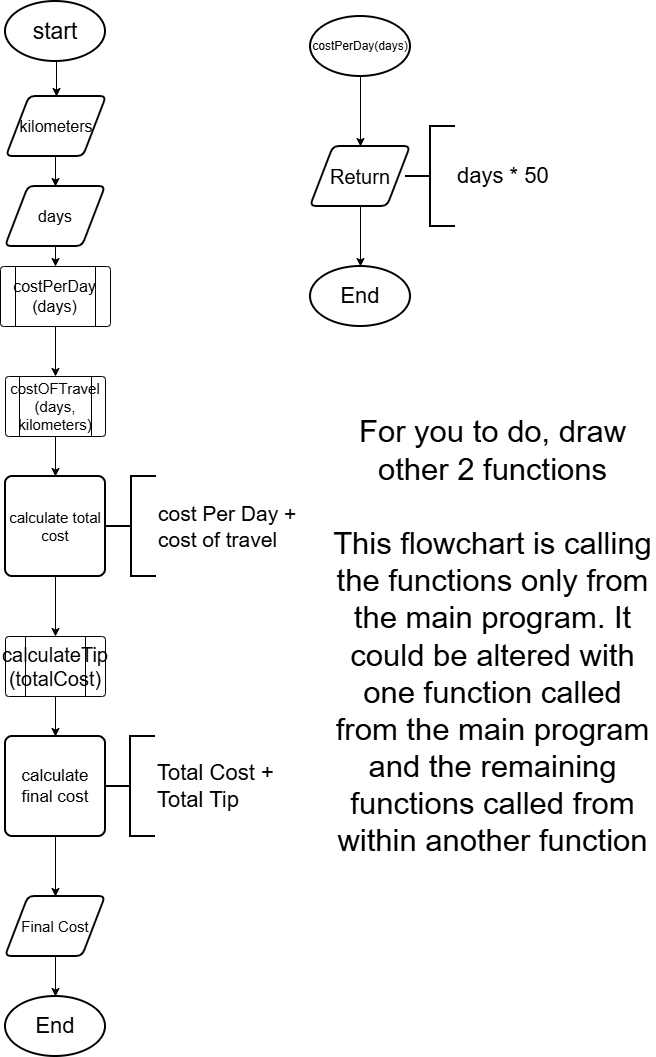

The diagram above was exported from draw.io. Its source (the exported page's mxGraphModel, read from the mxfile embedded in the PNG):
<mxGraphModel dx="1030" dy="709" grid="1" gridSize="10" guides="1" tooltips="1" connect="1" arrows="1" fold="1" page="1" pageScale="1" pageWidth="850" pageHeight="1100" math="0" shadow="0">
  <root>
    <mxCell id="0" />
    <mxCell id="1" parent="0" />
    <mxCell id="TwVBYpTz__HW07Dghw_n-8" edge="1" parent="1" source="PTvNEeqVumda-yJpylvd-1" style="edgeStyle=orthogonalEdgeStyle;rounded=0;orthogonalLoop=1;jettySize=auto;html=1;exitX=0.5;exitY=1;exitDx=0;exitDy=0;exitPerimeter=0;entryX=0.5;entryY=0;entryDx=0;entryDy=0;" target="TwVBYpTz__HW07Dghw_n-7">
      <mxGeometry relative="1" as="geometry" />
    </mxCell>
    <mxCell id="PTvNEeqVumda-yJpylvd-1" parent="1" style="strokeWidth=2;html=1;shape=mxgraph.flowchart.start_1;whiteSpace=wrap;fontSize=23;" value="start" vertex="1">
      <mxGeometry height="60" width="100" x="70" y="15" as="geometry" />
    </mxCell>
    <mxCell id="TwVBYpTz__HW07Dghw_n-5" edge="1" parent="1" source="PTvNEeqVumda-yJpylvd-2" style="edgeStyle=orthogonalEdgeStyle;rounded=0;orthogonalLoop=1;jettySize=auto;html=1;exitX=0.5;exitY=1;exitDx=0;exitDy=0;entryX=0.5;entryY=0;entryDx=0;entryDy=0;" target="PTvNEeqVumda-yJpylvd-3">
      <mxGeometry relative="1" as="geometry" />
    </mxCell>
    <mxCell id="PTvNEeqVumda-yJpylvd-2" parent="1" style="shape=parallelogram;html=1;strokeWidth=2;perimeter=parallelogramPerimeter;whiteSpace=wrap;rounded=1;arcSize=12;size=0.23;fontSize=16;" value="days" vertex="1">
      <mxGeometry height="60" width="100" x="70" y="200" as="geometry" />
    </mxCell>
    <mxCell id="PTvNEeqVumda-yJpylvd-10" edge="1" parent="1" source="PTvNEeqVumda-yJpylvd-3" style="edgeStyle=orthogonalEdgeStyle;rounded=0;orthogonalLoop=1;jettySize=auto;html=1;exitX=0.5;exitY=1;exitDx=0;exitDy=0;entryX=0.5;entryY=0;entryDx=0;entryDy=0;" target="PTvNEeqVumda-yJpylvd-4">
      <mxGeometry relative="1" as="geometry" />
    </mxCell>
    <mxCell id="PTvNEeqVumda-yJpylvd-3" parent="1" style="verticalLabelPosition=middle;verticalAlign=middle;html=1;shape=process;whiteSpace=wrap;rounded=1;size=0.14;arcSize=6;labelPosition=center;align=center;" value="&lt;font style=&quot;font-size: 16px;&quot;&gt;costPerDay (days)&lt;/font&gt;" vertex="1">
      <mxGeometry height="60" width="110" x="65" y="280" as="geometry" />
    </mxCell>
    <mxCell id="TwVBYpTz__HW07Dghw_n-3" edge="1" parent="1" source="PTvNEeqVumda-yJpylvd-4" style="edgeStyle=orthogonalEdgeStyle;rounded=0;orthogonalLoop=1;jettySize=auto;html=1;exitX=0.5;exitY=1;exitDx=0;exitDy=0;entryX=0.5;entryY=0;entryDx=0;entryDy=0;" target="TwVBYpTz__HW07Dghw_n-1">
      <mxGeometry relative="1" as="geometry" />
    </mxCell>
    <mxCell id="PTvNEeqVumda-yJpylvd-4" parent="1" style="verticalLabelPosition=middle;verticalAlign=middle;html=1;shape=process;whiteSpace=wrap;rounded=1;size=0.14;arcSize=6;labelPosition=center;align=center;" value="&lt;font style=&quot;font-size: 15px;&quot;&gt;costOFTravel (days, kilometers)&lt;/font&gt;" vertex="1">
      <mxGeometry height="60" width="100" x="70" y="390" as="geometry" />
    </mxCell>
    <mxCell id="PTvNEeqVumda-yJpylvd-24" edge="1" parent="1" source="PTvNEeqVumda-yJpylvd-5" style="edgeStyle=orthogonalEdgeStyle;rounded=0;orthogonalLoop=1;jettySize=auto;html=1;exitX=0.5;exitY=1;exitDx=0;exitDy=0;entryX=0.5;entryY=0;entryDx=0;entryDy=0;" target="PTvNEeqVumda-yJpylvd-21">
      <mxGeometry relative="1" as="geometry" />
    </mxCell>
    <mxCell id="PTvNEeqVumda-yJpylvd-5" parent="1" style="verticalLabelPosition=middle;verticalAlign=middle;html=1;shape=process;whiteSpace=wrap;rounded=1;size=0.2;arcSize=6;labelPosition=center;align=center;fontSize=20;" value="calculateTip&lt;div&gt;(totalCost)&lt;/div&gt;" vertex="1">
      <mxGeometry height="60" width="100" x="70" y="650" as="geometry" />
    </mxCell>
    <mxCell id="PTvNEeqVumda-yJpylvd-6" parent="1" style="shape=parallelogram;html=1;strokeWidth=2;perimeter=parallelogramPerimeter;whiteSpace=wrap;rounded=1;arcSize=12;size=0.23;fontSize=15;" value="Final Cost" vertex="1">
      <mxGeometry height="60" width="100" x="70" y="910" as="geometry" />
    </mxCell>
    <mxCell id="PTvNEeqVumda-yJpylvd-7" parent="1" style="strokeWidth=2;html=1;shape=mxgraph.flowchart.start_1;whiteSpace=wrap;" value="&lt;font style=&quot;font-size: 22px;&quot;&gt;End&lt;/font&gt;" vertex="1">
      <mxGeometry height="60" width="100" x="70" y="1010" as="geometry" />
    </mxCell>
    <mxCell id="PTvNEeqVumda-yJpylvd-18" edge="1" parent="1" source="PTvNEeqVumda-yJpylvd-14" style="edgeStyle=orthogonalEdgeStyle;rounded=0;orthogonalLoop=1;jettySize=auto;html=1;exitX=0.5;exitY=1;exitDx=0;exitDy=0;exitPerimeter=0;entryX=0.5;entryY=0;entryDx=0;entryDy=0;" target="PTvNEeqVumda-yJpylvd-15">
      <mxGeometry relative="1" as="geometry" />
    </mxCell>
    <mxCell id="PTvNEeqVumda-yJpylvd-14" parent="1" style="strokeWidth=2;html=1;shape=mxgraph.flowchart.start_1;whiteSpace=wrap;" value="costPerDay(days)" vertex="1">
      <mxGeometry height="60" width="100" x="375" y="30" as="geometry" />
    </mxCell>
    <mxCell id="PTvNEeqVumda-yJpylvd-15" parent="1" style="shape=parallelogram;html=1;strokeWidth=2;perimeter=parallelogramPerimeter;whiteSpace=wrap;rounded=1;arcSize=12;size=0.23;" value="&lt;font style=&quot;font-size: 20px;&quot;&gt;Return&lt;/font&gt;" vertex="1">
      <mxGeometry height="60" width="100" x="375" y="160" as="geometry" />
    </mxCell>
    <mxCell id="PTvNEeqVumda-yJpylvd-16" parent="1" style="strokeWidth=2;html=1;shape=mxgraph.flowchart.annotation_2;align=left;labelPosition=right;pointerEvents=1;" value="&lt;font style=&quot;font-size: 22px;&quot;&gt;days * 50&lt;/font&gt;" vertex="1">
      <mxGeometry height="100" width="50" x="470" y="140" as="geometry" />
    </mxCell>
    <mxCell id="PTvNEeqVumda-yJpylvd-17" parent="1" style="strokeWidth=2;html=1;shape=mxgraph.flowchart.start_1;whiteSpace=wrap;" value="&lt;font style=&quot;font-size: 22px;&quot;&gt;End&lt;/font&gt;" vertex="1">
      <mxGeometry height="60" width="100" x="375" y="280" as="geometry" />
    </mxCell>
    <mxCell id="PTvNEeqVumda-yJpylvd-19" edge="1" parent="1" source="PTvNEeqVumda-yJpylvd-15" style="edgeStyle=orthogonalEdgeStyle;rounded=0;orthogonalLoop=1;jettySize=auto;html=1;exitX=0.5;exitY=1;exitDx=0;exitDy=0;entryX=0.5;entryY=0;entryDx=0;entryDy=0;entryPerimeter=0;" target="PTvNEeqVumda-yJpylvd-17">
      <mxGeometry relative="1" as="geometry" />
    </mxCell>
    <mxCell id="PTvNEeqVumda-yJpylvd-20" parent="1" style="text;html=1;whiteSpace=wrap;strokeColor=none;fillColor=none;align=center;verticalAlign=middle;rounded=0;fontSize=31;" value="For you to do, draw other 2 functions&lt;div&gt;&lt;br&gt;&lt;/div&gt;&lt;div&gt;This flowchart is calling the functions only from the main program. It could be altered with one function called from the main program and the remaining functions called from within another function&lt;/div&gt;" vertex="1">
      <mxGeometry height="480" width="325" x="395" y="410" as="geometry" />
    </mxCell>
    <mxCell id="PTvNEeqVumda-yJpylvd-25" edge="1" parent="1" source="PTvNEeqVumda-yJpylvd-21" style="edgeStyle=orthogonalEdgeStyle;rounded=0;orthogonalLoop=1;jettySize=auto;html=1;exitX=0.5;exitY=1;exitDx=0;exitDy=0;entryX=0.5;entryY=0;entryDx=0;entryDy=0;" target="PTvNEeqVumda-yJpylvd-6">
      <mxGeometry relative="1" as="geometry" />
    </mxCell>
    <mxCell id="PTvNEeqVumda-yJpylvd-21" parent="1" style="rounded=1;whiteSpace=wrap;html=1;absoluteArcSize=1;arcSize=14;strokeWidth=2;" value="&lt;font style=&quot;font-size: 17px;&quot;&gt;calculate final cost&lt;/font&gt;" vertex="1">
      <mxGeometry height="100" width="100" x="70" y="750" as="geometry" />
    </mxCell>
    <mxCell id="PTvNEeqVumda-yJpylvd-22" parent="1" style="strokeWidth=2;html=1;shape=mxgraph.flowchart.annotation_2;align=left;labelPosition=right;pointerEvents=1;fontSize=22;" value="Total Cost +&lt;div&gt;&lt;span style=&quot;background-color: transparent; color: light-dark(rgb(0, 0, 0), rgb(255, 255, 255));&quot;&gt;Total Tip&lt;/span&gt;&lt;/div&gt;" vertex="1">
      <mxGeometry height="100" width="50" x="170" y="750" as="geometry" />
    </mxCell>
    <mxCell id="TwVBYpTz__HW07Dghw_n-4" edge="1" parent="1" source="TwVBYpTz__HW07Dghw_n-1" style="edgeStyle=orthogonalEdgeStyle;rounded=0;orthogonalLoop=1;jettySize=auto;html=1;exitX=0.5;exitY=1;exitDx=0;exitDy=0;entryX=0.5;entryY=0;entryDx=0;entryDy=0;" target="PTvNEeqVumda-yJpylvd-5">
      <mxGeometry relative="1" as="geometry" />
    </mxCell>
    <mxCell id="TwVBYpTz__HW07Dghw_n-1" parent="1" style="rounded=1;whiteSpace=wrap;html=1;absoluteArcSize=1;arcSize=14;strokeWidth=2;fontSize=15;" value="calculate total cost" vertex="1">
      <mxGeometry height="100" width="100" x="70" y="490" as="geometry" />
    </mxCell>
    <mxCell id="TwVBYpTz__HW07Dghw_n-2" parent="1" style="strokeWidth=2;html=1;shape=mxgraph.flowchart.annotation_2;align=left;labelPosition=right;pointerEvents=1;fontSize=21;" value="cost Per Day +&lt;div&gt;cost of travel&lt;/div&gt;" vertex="1">
      <mxGeometry height="100" width="50" x="171" y="490" as="geometry" />
    </mxCell>
    <mxCell id="TwVBYpTz__HW07Dghw_n-6" edge="1" parent="1" source="PTvNEeqVumda-yJpylvd-6" style="edgeStyle=orthogonalEdgeStyle;rounded=0;orthogonalLoop=1;jettySize=auto;html=1;exitX=0.5;exitY=1;exitDx=0;exitDy=0;entryX=0.5;entryY=0;entryDx=0;entryDy=0;entryPerimeter=0;" target="PTvNEeqVumda-yJpylvd-7">
      <mxGeometry relative="1" as="geometry" />
    </mxCell>
    <mxCell id="TwVBYpTz__HW07Dghw_n-9" edge="1" parent="1" source="TwVBYpTz__HW07Dghw_n-7" style="edgeStyle=orthogonalEdgeStyle;rounded=0;orthogonalLoop=1;jettySize=auto;html=1;exitX=0.5;exitY=1;exitDx=0;exitDy=0;entryX=0.5;entryY=0;entryDx=0;entryDy=0;" target="PTvNEeqVumda-yJpylvd-2">
      <mxGeometry relative="1" as="geometry" />
    </mxCell>
    <mxCell id="TwVBYpTz__HW07Dghw_n-7" parent="1" style="shape=parallelogram;html=1;strokeWidth=2;perimeter=parallelogramPerimeter;whiteSpace=wrap;rounded=1;arcSize=12;size=0.23;fontSize=16;" value="kilometers" vertex="1">
      <mxGeometry height="60" width="100" x="71" y="110" as="geometry" />
    </mxCell>
  </root>
</mxGraphModel>